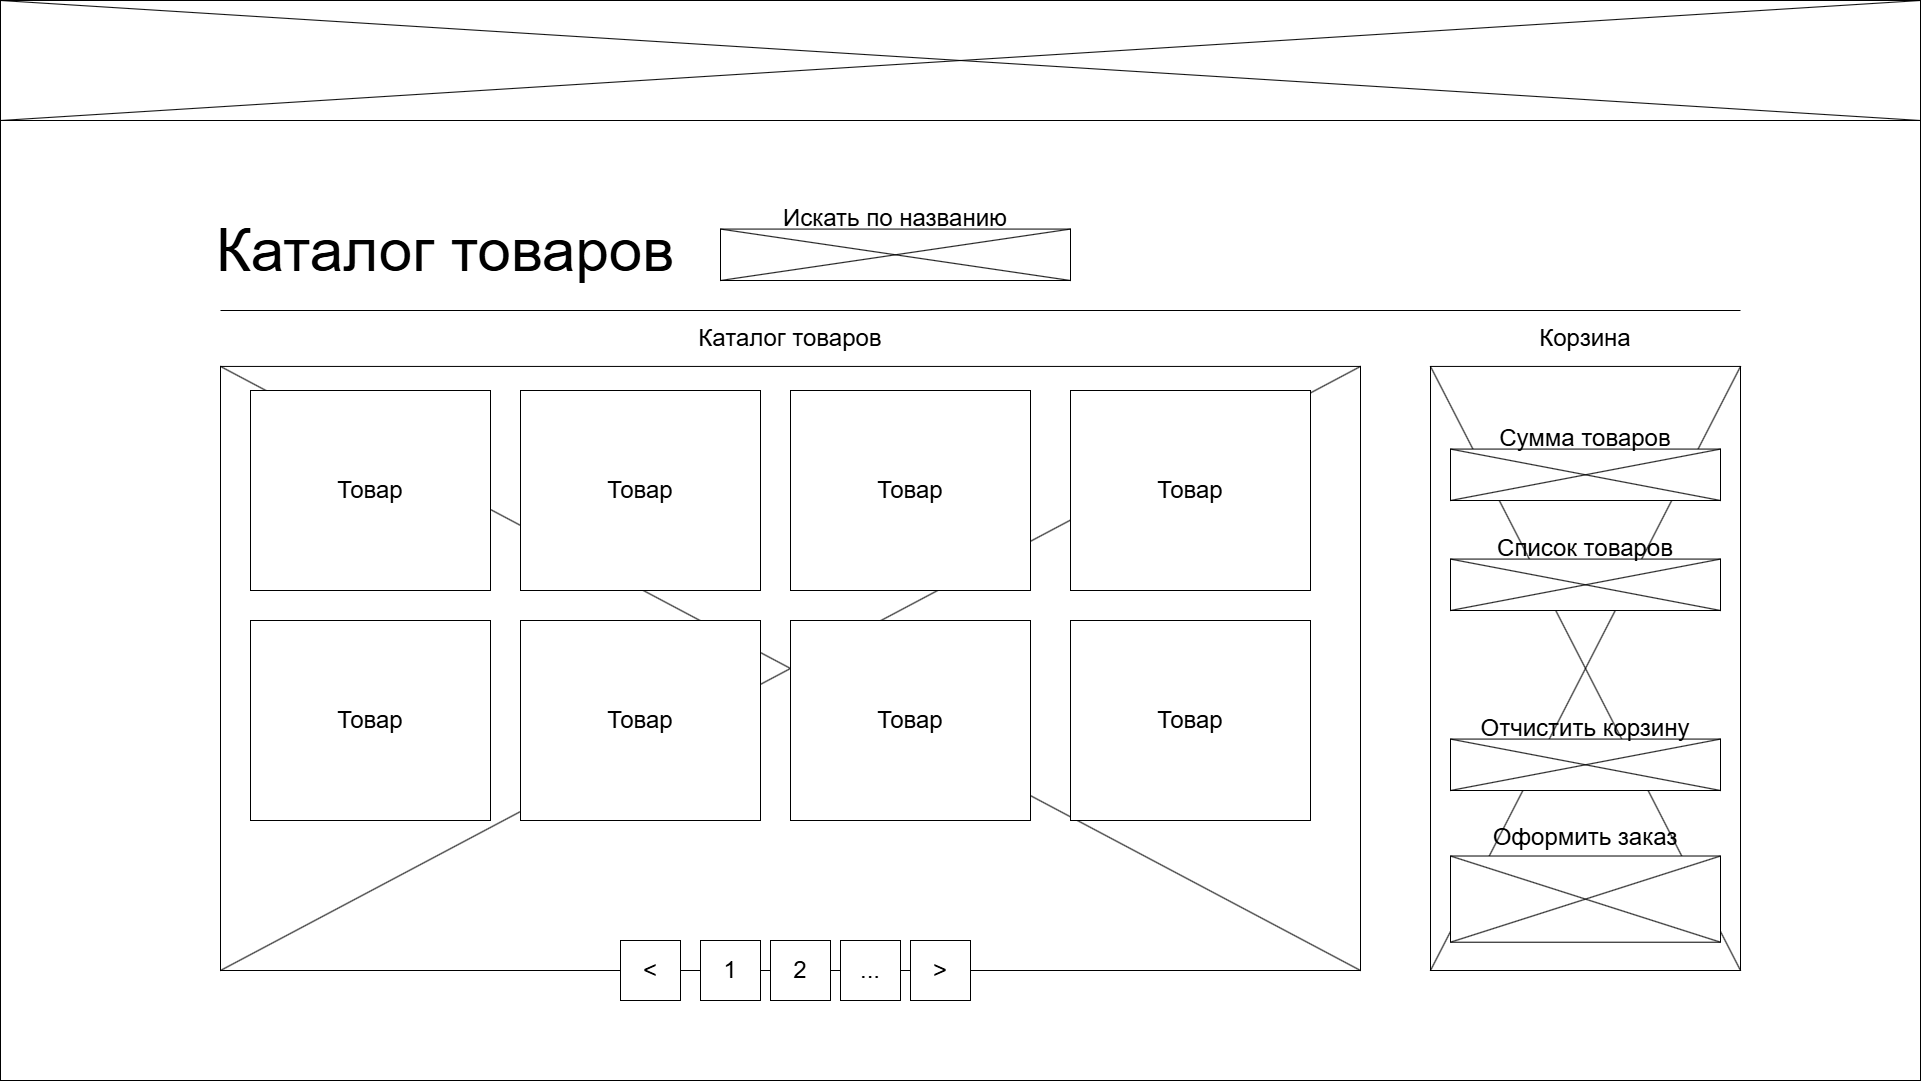

The diagram above was exported from draw.io. Its source (the exported page's mxGraphModel, read from the mxfile embedded in the PNG):
<mxGraphModel dx="4097" dy="2131" grid="1" gridSize="10" guides="1" tooltips="1" connect="1" arrows="1" fold="1" page="1" pageScale="1" pageWidth="2336" pageHeight="1654" math="0" shadow="0">
  <root>
    <mxCell id="0" />
    <mxCell id="1" parent="0" />
    <mxCell id="nyGLf-erzI61BCOSlUDC-1" value="" style="rounded=0;whiteSpace=wrap;html=1;movable=1;resizable=1;rotatable=1;deletable=1;editable=1;locked=0;connectable=1;" parent="1" vertex="1">
      <mxGeometry width="1920" height="1080" as="geometry" />
    </mxCell>
    <mxCell id="nyGLf-erzI61BCOSlUDC-2" value="" style="rounded=0;whiteSpace=wrap;html=1;movable=1;resizable=1;rotatable=1;deletable=1;editable=1;locked=0;connectable=1;" parent="1" vertex="1">
      <mxGeometry width="1920" height="120" as="geometry" />
    </mxCell>
    <mxCell id="nyGLf-erzI61BCOSlUDC-3" value="" style="endArrow=none;html=1;rounded=0;movable=1;resizable=1;rotatable=1;deletable=1;editable=1;locked=0;connectable=1;" parent="1" edge="1">
      <mxGeometry width="50" height="50" relative="1" as="geometry">
        <mxPoint y="120" as="sourcePoint" />
        <mxPoint x="1920" as="targetPoint" />
      </mxGeometry>
    </mxCell>
    <mxCell id="nyGLf-erzI61BCOSlUDC-4" value="" style="endArrow=none;html=1;rounded=0;movable=1;resizable=1;rotatable=1;deletable=1;editable=1;locked=0;connectable=1;" parent="1" edge="1">
      <mxGeometry width="50" height="50" relative="1" as="geometry">
        <mxPoint as="sourcePoint" />
        <mxPoint x="1920" y="120" as="targetPoint" />
      </mxGeometry>
    </mxCell>
    <mxCell id="nyGLf-erzI61BCOSlUDC-5" value="&lt;font style=&quot;font-size: 60px;&quot;&gt;Каталог товаров&lt;/font&gt;" style="text;html=1;strokeColor=none;fillColor=none;align=center;verticalAlign=middle;whiteSpace=wrap;rounded=0;movable=1;resizable=1;rotatable=1;deletable=1;editable=1;locked=0;connectable=1;" parent="1" vertex="1">
      <mxGeometry x="110" y="200" width="670" height="100" as="geometry" />
    </mxCell>
    <mxCell id="nyGLf-erzI61BCOSlUDC-6" value="" style="group;movable=1;resizable=1;rotatable=1;deletable=1;editable=1;locked=0;connectable=1;" parent="1" vertex="1" connectable="0">
      <mxGeometry x="220" y="310" width="1140" height="690" as="geometry" />
    </mxCell>
    <mxCell id="nyGLf-erzI61BCOSlUDC-7" value="" style="rounded=0;whiteSpace=wrap;html=1;movable=1;resizable=1;rotatable=1;deletable=1;editable=1;locked=0;connectable=1;" parent="nyGLf-erzI61BCOSlUDC-6" vertex="1">
      <mxGeometry y="55.932203389830505" width="1140" height="604.0677966101695" as="geometry" />
    </mxCell>
    <mxCell id="nyGLf-erzI61BCOSlUDC-8" value="" style="endArrow=none;html=1;rounded=0;exitX=0;exitY=1;exitDx=0;exitDy=0;entryX=1;entryY=0;entryDx=0;entryDy=0;movable=1;resizable=1;rotatable=1;deletable=1;editable=1;locked=0;connectable=1;" parent="nyGLf-erzI61BCOSlUDC-6" source="nyGLf-erzI61BCOSlUDC-7" target="nyGLf-erzI61BCOSlUDC-7" edge="1">
      <mxGeometry width="50" height="50" relative="1" as="geometry">
        <mxPoint x="1319.9999999999998" y="1508.5714285714287" as="sourcePoint" />
        <mxPoint x="1619.9999999999998" y="1037.1428571428573" as="targetPoint" />
      </mxGeometry>
    </mxCell>
    <mxCell id="nyGLf-erzI61BCOSlUDC-9" value="" style="endArrow=none;html=1;rounded=0;exitX=0;exitY=0;exitDx=0;exitDy=0;entryX=1;entryY=1;entryDx=0;entryDy=0;movable=1;resizable=1;rotatable=1;deletable=1;editable=1;locked=0;connectable=1;" parent="nyGLf-erzI61BCOSlUDC-6" source="nyGLf-erzI61BCOSlUDC-7" target="nyGLf-erzI61BCOSlUDC-7" edge="1">
      <mxGeometry width="50" height="50" relative="1" as="geometry">
        <mxPoint x="1319.9999999999998" y="1508.5714285714287" as="sourcePoint" />
        <mxPoint x="1619.9999999999998" y="1037.1428571428573" as="targetPoint" />
      </mxGeometry>
    </mxCell>
    <mxCell id="nyGLf-erzI61BCOSlUDC-10" value="&lt;font style=&quot;font-size: 24px;&quot;&gt;Каталог товаров&lt;/font&gt;" style="text;html=1;strokeColor=none;fillColor=none;align=center;verticalAlign=middle;whiteSpace=wrap;rounded=0;movable=1;resizable=1;rotatable=1;deletable=1;editable=1;locked=0;connectable=1;" parent="nyGLf-erzI61BCOSlUDC-6" vertex="1">
      <mxGeometry width="1140" height="55.932203389830505" as="geometry" />
    </mxCell>
    <mxCell id="mdPrWzCNRQ623-vyqzsX-1" value="&lt;font style=&quot;font-size: 24px;&quot;&gt;Товар&lt;/font&gt;" style="rounded=0;whiteSpace=wrap;html=1;" vertex="1" parent="nyGLf-erzI61BCOSlUDC-6">
      <mxGeometry x="30" y="80" width="240" height="200" as="geometry" />
    </mxCell>
    <mxCell id="mdPrWzCNRQ623-vyqzsX-2" value="&lt;font style=&quot;font-size: 24px;&quot;&gt;Товар&lt;/font&gt;" style="rounded=0;whiteSpace=wrap;html=1;" vertex="1" parent="nyGLf-erzI61BCOSlUDC-6">
      <mxGeometry x="300" y="80" width="240" height="200" as="geometry" />
    </mxCell>
    <mxCell id="mdPrWzCNRQ623-vyqzsX-3" value="&lt;font style=&quot;font-size: 24px;&quot;&gt;Товар&lt;/font&gt;" style="rounded=0;whiteSpace=wrap;html=1;" vertex="1" parent="nyGLf-erzI61BCOSlUDC-6">
      <mxGeometry x="570" y="80" width="240" height="200" as="geometry" />
    </mxCell>
    <mxCell id="mdPrWzCNRQ623-vyqzsX-4" value="&lt;font style=&quot;font-size: 24px;&quot;&gt;Товар&lt;/font&gt;" style="rounded=0;whiteSpace=wrap;html=1;" vertex="1" parent="nyGLf-erzI61BCOSlUDC-6">
      <mxGeometry x="850" y="80" width="240" height="200" as="geometry" />
    </mxCell>
    <mxCell id="mdPrWzCNRQ623-vyqzsX-5" value="&lt;font style=&quot;font-size: 24px;&quot;&gt;Товар&lt;/font&gt;" style="rounded=0;whiteSpace=wrap;html=1;" vertex="1" parent="nyGLf-erzI61BCOSlUDC-6">
      <mxGeometry x="30" y="310" width="240" height="200" as="geometry" />
    </mxCell>
    <mxCell id="mdPrWzCNRQ623-vyqzsX-6" value="&lt;font style=&quot;font-size: 24px;&quot;&gt;Товар&lt;/font&gt;" style="rounded=0;whiteSpace=wrap;html=1;" vertex="1" parent="nyGLf-erzI61BCOSlUDC-6">
      <mxGeometry x="300" y="310" width="240" height="200" as="geometry" />
    </mxCell>
    <mxCell id="mdPrWzCNRQ623-vyqzsX-7" value="&lt;font style=&quot;font-size: 24px;&quot;&gt;Товар&lt;/font&gt;" style="rounded=0;whiteSpace=wrap;html=1;" vertex="1" parent="nyGLf-erzI61BCOSlUDC-6">
      <mxGeometry x="570" y="310" width="240" height="200" as="geometry" />
    </mxCell>
    <mxCell id="mdPrWzCNRQ623-vyqzsX-8" value="&lt;font style=&quot;font-size: 24px;&quot;&gt;Товар&lt;/font&gt;" style="rounded=0;whiteSpace=wrap;html=1;" vertex="1" parent="nyGLf-erzI61BCOSlUDC-6">
      <mxGeometry x="850" y="310" width="240" height="200" as="geometry" />
    </mxCell>
    <mxCell id="mdPrWzCNRQ623-vyqzsX-13" value="&lt;span style=&quot;font-size: 24px;&quot;&gt;&amp;gt;&lt;/span&gt;" style="rounded=0;whiteSpace=wrap;html=1;" vertex="1" parent="nyGLf-erzI61BCOSlUDC-6">
      <mxGeometry x="690" y="630" width="60" height="60" as="geometry" />
    </mxCell>
    <mxCell id="nyGLf-erzI61BCOSlUDC-11" value="" style="group;movable=1;resizable=1;rotatable=1;deletable=1;editable=1;locked=0;connectable=1;" parent="1" vertex="1" connectable="0">
      <mxGeometry x="1430" y="310" width="310" height="660" as="geometry" />
    </mxCell>
    <mxCell id="nyGLf-erzI61BCOSlUDC-12" value="" style="rounded=0;whiteSpace=wrap;html=1;movable=1;resizable=1;rotatable=1;deletable=1;editable=1;locked=0;connectable=1;" parent="nyGLf-erzI61BCOSlUDC-11" vertex="1">
      <mxGeometry y="55.932203389830505" width="310" height="604.0677966101694" as="geometry" />
    </mxCell>
    <mxCell id="nyGLf-erzI61BCOSlUDC-13" value="" style="endArrow=none;html=1;rounded=0;exitX=0;exitY=1;exitDx=0;exitDy=0;entryX=1;entryY=0;entryDx=0;entryDy=0;movable=1;resizable=1;rotatable=1;deletable=1;editable=1;locked=0;connectable=1;" parent="nyGLf-erzI61BCOSlUDC-11" source="nyGLf-erzI61BCOSlUDC-12" target="nyGLf-erzI61BCOSlUDC-12" edge="1">
      <mxGeometry width="50" height="50" relative="1" as="geometry">
        <mxPoint x="358.94736842105266" y="1508.5714285714287" as="sourcePoint" />
        <mxPoint x="440.5263157894737" y="1037.1428571428573" as="targetPoint" />
      </mxGeometry>
    </mxCell>
    <mxCell id="nyGLf-erzI61BCOSlUDC-14" value="" style="endArrow=none;html=1;rounded=0;exitX=0;exitY=0;exitDx=0;exitDy=0;entryX=1;entryY=1;entryDx=0;entryDy=0;movable=1;resizable=1;rotatable=1;deletable=1;editable=1;locked=0;connectable=1;" parent="nyGLf-erzI61BCOSlUDC-11" source="nyGLf-erzI61BCOSlUDC-12" target="nyGLf-erzI61BCOSlUDC-12" edge="1">
      <mxGeometry width="50" height="50" relative="1" as="geometry">
        <mxPoint x="358.94736842105266" y="1508.5714285714287" as="sourcePoint" />
        <mxPoint x="440.5263157894737" y="1037.1428571428573" as="targetPoint" />
      </mxGeometry>
    </mxCell>
    <mxCell id="nyGLf-erzI61BCOSlUDC-15" value="&lt;font style=&quot;font-size: 24px;&quot;&gt;Корзина&lt;/font&gt;" style="text;html=1;strokeColor=none;fillColor=none;align=center;verticalAlign=middle;whiteSpace=wrap;rounded=0;movable=1;resizable=1;rotatable=1;deletable=1;editable=1;locked=0;connectable=1;" parent="nyGLf-erzI61BCOSlUDC-11" vertex="1">
      <mxGeometry width="310" height="55.932203389830505" as="geometry" />
    </mxCell>
    <mxCell id="nyGLf-erzI61BCOSlUDC-16" value="" style="group;movable=1;resizable=1;rotatable=1;deletable=1;editable=1;locked=0;connectable=1;" parent="nyGLf-erzI61BCOSlUDC-11" vertex="1" connectable="0">
      <mxGeometry x="20" y="480.8571428571429" width="270" height="150.85714285714286" as="geometry" />
    </mxCell>
    <mxCell id="nyGLf-erzI61BCOSlUDC-17" value="" style="rounded=0;whiteSpace=wrap;html=1;movable=1;resizable=1;rotatable=1;deletable=1;editable=1;locked=0;connectable=1;" parent="nyGLf-erzI61BCOSlUDC-16" vertex="1">
      <mxGeometry y="64.65306122448979" width="270" height="86.20408163265306" as="geometry" />
    </mxCell>
    <mxCell id="nyGLf-erzI61BCOSlUDC-18" value="" style="endArrow=none;html=1;rounded=0;exitX=0;exitY=1;exitDx=0;exitDy=0;entryX=1;entryY=0;entryDx=0;entryDy=0;movable=1;resizable=1;rotatable=1;deletable=1;editable=1;locked=0;connectable=1;" parent="nyGLf-erzI61BCOSlUDC-16" source="nyGLf-erzI61BCOSlUDC-17" target="nyGLf-erzI61BCOSlUDC-17" edge="1">
      <mxGeometry width="50" height="50" relative="1" as="geometry">
        <mxPoint x="312.63157894736844" y="344.81632653061223" as="sourcePoint" />
        <mxPoint x="383.6842105263158" y="237.0612244897959" as="targetPoint" />
      </mxGeometry>
    </mxCell>
    <mxCell id="nyGLf-erzI61BCOSlUDC-19" value="" style="endArrow=none;html=1;rounded=0;exitX=0;exitY=0;exitDx=0;exitDy=0;entryX=1;entryY=1;entryDx=0;entryDy=0;movable=1;resizable=1;rotatable=1;deletable=1;editable=1;locked=0;connectable=1;" parent="nyGLf-erzI61BCOSlUDC-16" source="nyGLf-erzI61BCOSlUDC-17" target="nyGLf-erzI61BCOSlUDC-17" edge="1">
      <mxGeometry width="50" height="50" relative="1" as="geometry">
        <mxPoint x="312.63157894736844" y="344.81632653061223" as="sourcePoint" />
        <mxPoint x="383.6842105263158" y="237.0612244897959" as="targetPoint" />
      </mxGeometry>
    </mxCell>
    <mxCell id="nyGLf-erzI61BCOSlUDC-20" value="&lt;span style=&quot;font-size: 24px;&quot;&gt;Оформить заказ&lt;/span&gt;" style="text;html=1;strokeColor=none;fillColor=none;align=center;verticalAlign=middle;whiteSpace=wrap;rounded=0;movable=1;resizable=1;rotatable=1;deletable=1;editable=1;locked=0;connectable=1;" parent="nyGLf-erzI61BCOSlUDC-16" vertex="1">
      <mxGeometry y="28.285714285714285" width="270" height="36.366" as="geometry" />
    </mxCell>
    <mxCell id="nyGLf-erzI61BCOSlUDC-21" value="" style="group;movable=1;resizable=1;rotatable=1;deletable=1;editable=1;locked=0;connectable=1;" parent="1" vertex="1" connectable="0">
      <mxGeometry x="1450" y="410" width="270" height="90" as="geometry" />
    </mxCell>
    <mxCell id="nyGLf-erzI61BCOSlUDC-22" value="" style="rounded=0;whiteSpace=wrap;html=1;movable=1;resizable=1;rotatable=1;deletable=1;editable=1;locked=0;connectable=1;" parent="nyGLf-erzI61BCOSlUDC-21" vertex="1">
      <mxGeometry y="38.57142857142857" width="270" height="51.428571428571416" as="geometry" />
    </mxCell>
    <mxCell id="nyGLf-erzI61BCOSlUDC-23" value="" style="endArrow=none;html=1;rounded=0;exitX=0;exitY=1;exitDx=0;exitDy=0;entryX=1;entryY=0;entryDx=0;entryDy=0;movable=1;resizable=1;rotatable=1;deletable=1;editable=1;locked=0;connectable=1;" parent="nyGLf-erzI61BCOSlUDC-21" source="nyGLf-erzI61BCOSlUDC-22" target="nyGLf-erzI61BCOSlUDC-22" edge="1">
      <mxGeometry width="50" height="50" relative="1" as="geometry">
        <mxPoint x="312.63157894736844" y="205.71428571428567" as="sourcePoint" />
        <mxPoint x="383.6842105263158" y="141.42857142857142" as="targetPoint" />
      </mxGeometry>
    </mxCell>
    <mxCell id="nyGLf-erzI61BCOSlUDC-24" value="" style="endArrow=none;html=1;rounded=0;exitX=0;exitY=0;exitDx=0;exitDy=0;entryX=1;entryY=1;entryDx=0;entryDy=0;movable=1;resizable=1;rotatable=1;deletable=1;editable=1;locked=0;connectable=1;" parent="nyGLf-erzI61BCOSlUDC-21" source="nyGLf-erzI61BCOSlUDC-22" target="nyGLf-erzI61BCOSlUDC-22" edge="1">
      <mxGeometry width="50" height="50" relative="1" as="geometry">
        <mxPoint x="312.63157894736844" y="205.71428571428567" as="sourcePoint" />
        <mxPoint x="383.6842105263158" y="141.42857142857142" as="targetPoint" />
      </mxGeometry>
    </mxCell>
    <mxCell id="nyGLf-erzI61BCOSlUDC-25" value="&lt;span style=&quot;font-size: 24px;&quot;&gt;Сумма товаров&lt;/span&gt;" style="text;html=1;strokeColor=none;fillColor=none;align=center;verticalAlign=middle;whiteSpace=wrap;rounded=0;movable=1;resizable=1;rotatable=1;deletable=1;editable=1;locked=0;connectable=1;" parent="nyGLf-erzI61BCOSlUDC-21" vertex="1">
      <mxGeometry y="16.875" width="270" height="21.695625" as="geometry" />
    </mxCell>
    <mxCell id="nyGLf-erzI61BCOSlUDC-26" value="" style="group;movable=1;resizable=1;rotatable=1;deletable=1;editable=1;locked=0;connectable=1;" parent="1" vertex="1" connectable="0">
      <mxGeometry x="1450" y="520" width="270" height="90" as="geometry" />
    </mxCell>
    <mxCell id="nyGLf-erzI61BCOSlUDC-27" value="" style="rounded=0;whiteSpace=wrap;html=1;movable=1;resizable=1;rotatable=1;deletable=1;editable=1;locked=0;connectable=1;" parent="nyGLf-erzI61BCOSlUDC-26" vertex="1">
      <mxGeometry y="38.57142857142857" width="270" height="51.428571428571416" as="geometry" />
    </mxCell>
    <mxCell id="nyGLf-erzI61BCOSlUDC-28" value="" style="endArrow=none;html=1;rounded=0;exitX=0;exitY=1;exitDx=0;exitDy=0;entryX=1;entryY=0;entryDx=0;entryDy=0;movable=1;resizable=1;rotatable=1;deletable=1;editable=1;locked=0;connectable=1;" parent="nyGLf-erzI61BCOSlUDC-26" source="nyGLf-erzI61BCOSlUDC-27" target="nyGLf-erzI61BCOSlUDC-27" edge="1">
      <mxGeometry width="50" height="50" relative="1" as="geometry">
        <mxPoint x="312.63157894736844" y="205.71428571428567" as="sourcePoint" />
        <mxPoint x="383.6842105263158" y="141.42857142857142" as="targetPoint" />
      </mxGeometry>
    </mxCell>
    <mxCell id="nyGLf-erzI61BCOSlUDC-29" value="" style="endArrow=none;html=1;rounded=0;exitX=0;exitY=0;exitDx=0;exitDy=0;entryX=1;entryY=1;entryDx=0;entryDy=0;movable=1;resizable=1;rotatable=1;deletable=1;editable=1;locked=0;connectable=1;" parent="nyGLf-erzI61BCOSlUDC-26" source="nyGLf-erzI61BCOSlUDC-27" target="nyGLf-erzI61BCOSlUDC-27" edge="1">
      <mxGeometry width="50" height="50" relative="1" as="geometry">
        <mxPoint x="312.63157894736844" y="205.71428571428567" as="sourcePoint" />
        <mxPoint x="383.6842105263158" y="141.42857142857142" as="targetPoint" />
      </mxGeometry>
    </mxCell>
    <mxCell id="nyGLf-erzI61BCOSlUDC-30" value="&lt;span style=&quot;font-size: 24px;&quot;&gt;Список товаров&lt;/span&gt;" style="text;html=1;strokeColor=none;fillColor=none;align=center;verticalAlign=middle;whiteSpace=wrap;rounded=0;movable=1;resizable=1;rotatable=1;deletable=1;editable=1;locked=0;connectable=1;" parent="nyGLf-erzI61BCOSlUDC-26" vertex="1">
      <mxGeometry y="16.875" width="270" height="21.695625" as="geometry" />
    </mxCell>
    <mxCell id="nyGLf-erzI61BCOSlUDC-31" value="" style="group;movable=1;resizable=1;rotatable=1;deletable=1;editable=1;locked=0;connectable=1;" parent="1" vertex="1" connectable="0">
      <mxGeometry x="720" y="190" width="350" height="90" as="geometry" />
    </mxCell>
    <mxCell id="nyGLf-erzI61BCOSlUDC-32" value="" style="rounded=0;whiteSpace=wrap;html=1;movable=1;resizable=1;rotatable=1;deletable=1;editable=1;locked=0;connectable=1;" parent="nyGLf-erzI61BCOSlUDC-31" vertex="1">
      <mxGeometry y="38.57142857142857" width="350.00000000000006" height="51.428571428571416" as="geometry" />
    </mxCell>
    <mxCell id="nyGLf-erzI61BCOSlUDC-33" value="" style="endArrow=none;html=1;rounded=0;exitX=0;exitY=1;exitDx=0;exitDy=0;entryX=1;entryY=0;entryDx=0;entryDy=0;movable=1;resizable=1;rotatable=1;deletable=1;editable=1;locked=0;connectable=1;" parent="nyGLf-erzI61BCOSlUDC-31" source="nyGLf-erzI61BCOSlUDC-32" target="nyGLf-erzI61BCOSlUDC-32" edge="1">
      <mxGeometry width="50" height="50" relative="1" as="geometry">
        <mxPoint x="405.2631578947369" y="205.71428571428567" as="sourcePoint" />
        <mxPoint x="497.36842105263156" y="141.42857142857142" as="targetPoint" />
      </mxGeometry>
    </mxCell>
    <mxCell id="nyGLf-erzI61BCOSlUDC-34" value="" style="endArrow=none;html=1;rounded=0;exitX=0;exitY=0;exitDx=0;exitDy=0;entryX=1;entryY=1;entryDx=0;entryDy=0;movable=1;resizable=1;rotatable=1;deletable=1;editable=1;locked=0;connectable=1;" parent="nyGLf-erzI61BCOSlUDC-31" source="nyGLf-erzI61BCOSlUDC-32" target="nyGLf-erzI61BCOSlUDC-32" edge="1">
      <mxGeometry width="50" height="50" relative="1" as="geometry">
        <mxPoint x="405.2631578947369" y="205.71428571428567" as="sourcePoint" />
        <mxPoint x="497.36842105263156" y="141.42857142857142" as="targetPoint" />
      </mxGeometry>
    </mxCell>
    <mxCell id="nyGLf-erzI61BCOSlUDC-35" value="&lt;span style=&quot;font-size: 24px;&quot;&gt;Искать по названию&lt;/span&gt;" style="text;html=1;strokeColor=none;fillColor=none;align=center;verticalAlign=middle;whiteSpace=wrap;rounded=0;movable=1;resizable=1;rotatable=1;deletable=1;editable=1;locked=0;connectable=1;" parent="nyGLf-erzI61BCOSlUDC-31" vertex="1">
      <mxGeometry y="16.875" width="350.00000000000006" height="21.695625" as="geometry" />
    </mxCell>
    <mxCell id="nyGLf-erzI61BCOSlUDC-36" value="" style="group;movable=1;resizable=1;rotatable=1;deletable=1;editable=1;locked=0;connectable=1;" parent="1" vertex="1" connectable="0">
      <mxGeometry x="1450" y="700" width="270" height="90" as="geometry" />
    </mxCell>
    <mxCell id="nyGLf-erzI61BCOSlUDC-37" value="" style="rounded=0;whiteSpace=wrap;html=1;movable=1;resizable=1;rotatable=1;deletable=1;editable=1;locked=0;connectable=1;" parent="nyGLf-erzI61BCOSlUDC-36" vertex="1">
      <mxGeometry y="38.57142857142857" width="270" height="51.428571428571416" as="geometry" />
    </mxCell>
    <mxCell id="nyGLf-erzI61BCOSlUDC-38" value="" style="endArrow=none;html=1;rounded=0;exitX=0;exitY=1;exitDx=0;exitDy=0;entryX=1;entryY=0;entryDx=0;entryDy=0;movable=1;resizable=1;rotatable=1;deletable=1;editable=1;locked=0;connectable=1;" parent="nyGLf-erzI61BCOSlUDC-36" source="nyGLf-erzI61BCOSlUDC-37" target="nyGLf-erzI61BCOSlUDC-37" edge="1">
      <mxGeometry width="50" height="50" relative="1" as="geometry">
        <mxPoint x="312.63157894736844" y="205.71428571428567" as="sourcePoint" />
        <mxPoint x="383.6842105263158" y="141.42857142857142" as="targetPoint" />
      </mxGeometry>
    </mxCell>
    <mxCell id="nyGLf-erzI61BCOSlUDC-39" value="" style="endArrow=none;html=1;rounded=0;exitX=0;exitY=0;exitDx=0;exitDy=0;entryX=1;entryY=1;entryDx=0;entryDy=0;movable=1;resizable=1;rotatable=1;deletable=1;editable=1;locked=0;connectable=1;" parent="nyGLf-erzI61BCOSlUDC-36" source="nyGLf-erzI61BCOSlUDC-37" target="nyGLf-erzI61BCOSlUDC-37" edge="1">
      <mxGeometry width="50" height="50" relative="1" as="geometry">
        <mxPoint x="312.63157894736844" y="205.71428571428567" as="sourcePoint" />
        <mxPoint x="383.6842105263158" y="141.42857142857142" as="targetPoint" />
      </mxGeometry>
    </mxCell>
    <mxCell id="nyGLf-erzI61BCOSlUDC-40" value="&lt;span style=&quot;font-size: 24px;&quot;&gt;Отчистить ко&lt;/span&gt;&lt;span style=&quot;font-size: 24px; background-color: transparent; color: light-dark(rgb(0, 0, 0), rgb(255, 255, 255));&quot;&gt;рзину&lt;/span&gt;" style="text;html=1;strokeColor=none;fillColor=none;align=center;verticalAlign=middle;whiteSpace=wrap;rounded=0;movable=1;resizable=1;rotatable=1;deletable=1;editable=1;locked=0;connectable=1;" parent="nyGLf-erzI61BCOSlUDC-36" vertex="1">
      <mxGeometry y="16.875" width="270" height="21.695625" as="geometry" />
    </mxCell>
    <mxCell id="nyGLf-erzI61BCOSlUDC-41" value="" style="endArrow=none;html=1;rounded=0;exitX=0;exitY=0;exitDx=0;exitDy=0;entryX=1;entryY=0;entryDx=0;entryDy=0;movable=1;resizable=1;rotatable=1;deletable=1;editable=1;locked=0;connectable=1;" parent="1" source="nyGLf-erzI61BCOSlUDC-10" target="nyGLf-erzI61BCOSlUDC-15" edge="1">
      <mxGeometry width="50" height="50" relative="1" as="geometry">
        <mxPoint x="890" y="550" as="sourcePoint" />
        <mxPoint x="940" y="500" as="targetPoint" />
      </mxGeometry>
    </mxCell>
    <mxCell id="mdPrWzCNRQ623-vyqzsX-10" value="&lt;font style=&quot;font-size: 24px;&quot;&gt;1&lt;/font&gt;" style="rounded=0;whiteSpace=wrap;html=1;" vertex="1" parent="1">
      <mxGeometry x="700" y="940" width="60" height="60" as="geometry" />
    </mxCell>
    <mxCell id="mdPrWzCNRQ623-vyqzsX-11" value="&lt;font style=&quot;font-size: 24px;&quot;&gt;2&lt;/font&gt;" style="rounded=0;whiteSpace=wrap;html=1;" vertex="1" parent="1">
      <mxGeometry x="770" y="940" width="60" height="60" as="geometry" />
    </mxCell>
    <mxCell id="mdPrWzCNRQ623-vyqzsX-12" value="&lt;span style=&quot;font-size: 24px;&quot;&gt;...&lt;/span&gt;" style="rounded=0;whiteSpace=wrap;html=1;" vertex="1" parent="1">
      <mxGeometry x="840" y="940" width="60" height="60" as="geometry" />
    </mxCell>
    <mxCell id="mdPrWzCNRQ623-vyqzsX-14" value="&lt;span style=&quot;font-size: 24px;&quot;&gt;&amp;lt;&lt;/span&gt;" style="rounded=0;whiteSpace=wrap;html=1;" vertex="1" parent="1">
      <mxGeometry x="620" y="940" width="60" height="60" as="geometry" />
    </mxCell>
  </root>
</mxGraphModel>